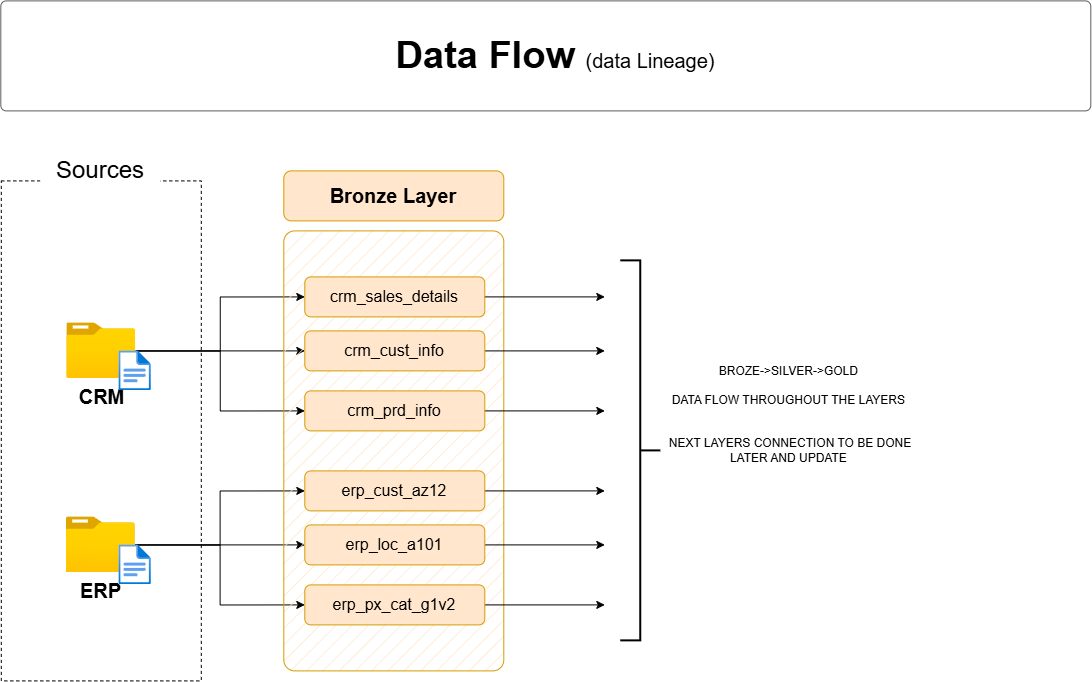

The diagram above was exported from draw.io. Its source (the exported page's mxGraphModel, read from the mxfile embedded in the PNG):
<mxGraphModel dx="1585" dy="1037" grid="1" gridSize="10" guides="1" tooltips="1" connect="1" arrows="1" fold="1" page="1" pageScale="1" pageWidth="1920" pageHeight="1200" math="0" shadow="0">
  <root>
    <mxCell id="PmAsDYt7ePFWswJWPdAt-0" />
    <mxCell id="PmAsDYt7ePFWswJWPdAt-1" parent="PmAsDYt7ePFWswJWPdAt-0" />
    <mxCell id="n8bJTZ1ovyGtcUzWuUE2-2" parent="PmAsDYt7ePFWswJWPdAt-1" style="rounded=0;whiteSpace=wrap;html=1;fillColor=none;dashed=1;" value="" vertex="1">
      <mxGeometry height="500" width="200" x="390.5" y="290" as="geometry" />
    </mxCell>
    <mxCell id="n8bJTZ1ovyGtcUzWuUE2-3" parent="PmAsDYt7ePFWswJWPdAt-1" style="rounded=1;whiteSpace=wrap;html=1;strokeColor=none;" value="&lt;font style=&quot;font-size: 24px;&quot;&gt;Sources&lt;/font&gt;" vertex="1">
      <mxGeometry height="40" width="120" x="430" y="260" as="geometry" />
    </mxCell>
    <mxCell id="D8R9sGTT4eO_Y8YIvJOX-3" edge="1" parent="PmAsDYt7ePFWswJWPdAt-1" source="4ZKNdrfmacIxx5nxEuMF-0" style="edgeStyle=orthogonalEdgeStyle;rounded=0;orthogonalLoop=1;jettySize=auto;html=1;entryX=0;entryY=0.5;entryDx=0;entryDy=0;" target="hnOc7kBfibrwKYlpnwC0-0">
      <mxGeometry relative="1" as="geometry" />
    </mxCell>
    <mxCell id="D8R9sGTT4eO_Y8YIvJOX-4" edge="1" parent="PmAsDYt7ePFWswJWPdAt-1" source="4ZKNdrfmacIxx5nxEuMF-0" style="edgeStyle=orthogonalEdgeStyle;rounded=0;orthogonalLoop=1;jettySize=auto;html=1;entryX=0;entryY=0.5;entryDx=0;entryDy=0;" target="5szykNnx05lKGsdo6Biz-0">
      <mxGeometry relative="1" as="geometry" />
    </mxCell>
    <mxCell id="D8R9sGTT4eO_Y8YIvJOX-5" edge="1" parent="PmAsDYt7ePFWswJWPdAt-1" source="4ZKNdrfmacIxx5nxEuMF-0" style="edgeStyle=orthogonalEdgeStyle;rounded=0;orthogonalLoop=1;jettySize=auto;html=1;entryX=0;entryY=0.5;entryDx=0;entryDy=0;" target="hnOc7kBfibrwKYlpnwC0-1">
      <mxGeometry relative="1" as="geometry" />
    </mxCell>
    <mxCell id="4ZKNdrfmacIxx5nxEuMF-0" parent="PmAsDYt7ePFWswJWPdAt-1" style="image;aspect=fixed;html=1;points=[];align=center;fontSize=12;image=img/lib/azure2/general/Folder_Blank.svg;" value="&lt;font style=&quot;font-size: 20px;&quot;&gt;&lt;b&gt;CRM&lt;/b&gt;&lt;/font&gt;" vertex="1">
      <mxGeometry height="56.00000000000001" width="69" x="456" y="432" as="geometry" />
    </mxCell>
    <mxCell id="-fXMBUoAsH7tqhl6yJGk-2" edge="1" parent="PmAsDYt7ePFWswJWPdAt-1" source="4ZKNdrfmacIxx5nxEuMF-4" style="edgeStyle=orthogonalEdgeStyle;rounded=0;orthogonalLoop=1;jettySize=auto;html=1;entryX=0;entryY=0.5;entryDx=0;entryDy=0;" target="D8R9sGTT4eO_Y8YIvJOX-8">
      <mxGeometry relative="1" as="geometry" />
    </mxCell>
    <mxCell id="-fXMBUoAsH7tqhl6yJGk-3" edge="1" parent="PmAsDYt7ePFWswJWPdAt-1" source="4ZKNdrfmacIxx5nxEuMF-4" style="edgeStyle=orthogonalEdgeStyle;rounded=0;orthogonalLoop=1;jettySize=auto;html=1;entryX=0;entryY=0.5;entryDx=0;entryDy=0;" target="D8R9sGTT4eO_Y8YIvJOX-6">
      <mxGeometry relative="1" as="geometry" />
    </mxCell>
    <mxCell id="-fXMBUoAsH7tqhl6yJGk-4" edge="1" parent="PmAsDYt7ePFWswJWPdAt-1" source="4ZKNdrfmacIxx5nxEuMF-4" style="edgeStyle=orthogonalEdgeStyle;rounded=0;orthogonalLoop=1;jettySize=auto;html=1;" target="D8R9sGTT4eO_Y8YIvJOX-7">
      <mxGeometry relative="1" as="geometry" />
    </mxCell>
    <mxCell id="4ZKNdrfmacIxx5nxEuMF-4" parent="PmAsDYt7ePFWswJWPdAt-1" style="image;aspect=fixed;html=1;points=[];align=center;fontSize=12;image=img/lib/azure2/general/Folder_Blank.svg;" value="&lt;font style=&quot;font-size: 20px;&quot;&gt;&lt;b&gt;ERP&lt;/b&gt;&lt;/font&gt;" vertex="1">
      <mxGeometry height="56.00000000000001" width="69" x="455.5" y="626" as="geometry" />
    </mxCell>
    <mxCell id="4ZKNdrfmacIxx5nxEuMF-5" parent="PmAsDYt7ePFWswJWPdAt-1" style="rounded=1;whiteSpace=wrap;html=1;fillColor=#ffe6cc;strokeColor=#d79b00;fillStyle=hatch;arcSize=5;" value="" vertex="1">
      <mxGeometry height="440" width="220" x="673" y="340" as="geometry" />
    </mxCell>
    <mxCell id="4ZKNdrfmacIxx5nxEuMF-6" parent="PmAsDYt7ePFWswJWPdAt-1" style="rounded=1;whiteSpace=wrap;html=1;fillColor=#ffe6cc;strokeColor=#d79b00;fontSize=20;fontStyle=1" value="Bronze Layer" vertex="1">
      <mxGeometry height="50" width="220" x="673" y="280" as="geometry" />
    </mxCell>
    <mxCell id="-fXMBUoAsH7tqhl6yJGk-13" edge="1" parent="PmAsDYt7ePFWswJWPdAt-1" source="5szykNnx05lKGsdo6Biz-0" style="edgeStyle=orthogonalEdgeStyle;rounded=0;orthogonalLoop=1;jettySize=auto;html=1;entryX=0;entryY=0.5;entryDx=0;entryDy=0;">
      <mxGeometry relative="1" as="geometry">
        <mxPoint x="994" y="406" as="targetPoint" />
      </mxGeometry>
    </mxCell>
    <mxCell id="5szykNnx05lKGsdo6Biz-0" parent="PmAsDYt7ePFWswJWPdAt-1" style="rounded=1;whiteSpace=wrap;html=1;fillColor=#ffe6cc;strokeColor=#d79b00;fontSize=16;fontStyle=0" value="crm_sales_details" vertex="1">
      <mxGeometry height="40" width="180" x="694" y="386" as="geometry" />
    </mxCell>
    <mxCell id="-fXMBUoAsH7tqhl6yJGk-14" edge="1" parent="PmAsDYt7ePFWswJWPdAt-1" source="hnOc7kBfibrwKYlpnwC0-0" style="edgeStyle=orthogonalEdgeStyle;rounded=0;orthogonalLoop=1;jettySize=auto;html=1;">
      <mxGeometry relative="1" as="geometry">
        <mxPoint x="994" y="460" as="targetPoint" />
      </mxGeometry>
    </mxCell>
    <mxCell id="hnOc7kBfibrwKYlpnwC0-0" parent="PmAsDYt7ePFWswJWPdAt-1" style="rounded=1;whiteSpace=wrap;html=1;fillColor=#ffe6cc;strokeColor=#d79b00;fontSize=16;fontStyle=0" value="crm_cust_info" vertex="1">
      <mxGeometry height="40" width="180" x="694" y="440" as="geometry" />
    </mxCell>
    <mxCell id="-fXMBUoAsH7tqhl6yJGk-15" edge="1" parent="PmAsDYt7ePFWswJWPdAt-1" source="hnOc7kBfibrwKYlpnwC0-1" style="edgeStyle=orthogonalEdgeStyle;rounded=0;orthogonalLoop=1;jettySize=auto;html=1;entryX=0;entryY=0.5;entryDx=0;entryDy=0;">
      <mxGeometry relative="1" as="geometry">
        <mxPoint x="994" y="520" as="targetPoint" />
      </mxGeometry>
    </mxCell>
    <mxCell id="hnOc7kBfibrwKYlpnwC0-1" parent="PmAsDYt7ePFWswJWPdAt-1" style="rounded=1;whiteSpace=wrap;html=1;fillColor=#ffe6cc;strokeColor=#d79b00;fontSize=16;fontStyle=0" value="crm_prd_info" vertex="1">
      <mxGeometry height="40" width="180" x="694" y="500" as="geometry" />
    </mxCell>
    <mxCell id="-fXMBUoAsH7tqhl6yJGk-16" edge="1" parent="PmAsDYt7ePFWswJWPdAt-1" source="D8R9sGTT4eO_Y8YIvJOX-6" style="edgeStyle=orthogonalEdgeStyle;rounded=0;orthogonalLoop=1;jettySize=auto;html=1;entryX=0;entryY=0.5;entryDx=0;entryDy=0;">
      <mxGeometry relative="1" as="geometry">
        <mxPoint x="994" y="600" as="targetPoint" />
      </mxGeometry>
    </mxCell>
    <mxCell id="D8R9sGTT4eO_Y8YIvJOX-6" parent="PmAsDYt7ePFWswJWPdAt-1" style="rounded=1;whiteSpace=wrap;html=1;fillColor=#ffe6cc;strokeColor=#d79b00;fontSize=16;fontStyle=0" value="erp_cust_az12" vertex="1">
      <mxGeometry height="40" width="180" x="694" y="580" as="geometry" />
    </mxCell>
    <mxCell id="-fXMBUoAsH7tqhl6yJGk-17" edge="1" parent="PmAsDYt7ePFWswJWPdAt-1" source="D8R9sGTT4eO_Y8YIvJOX-7" style="edgeStyle=orthogonalEdgeStyle;rounded=0;orthogonalLoop=1;jettySize=auto;html=1;entryX=0;entryY=0.5;entryDx=0;entryDy=0;">
      <mxGeometry relative="1" as="geometry">
        <mxPoint x="994" y="654" as="targetPoint" />
      </mxGeometry>
    </mxCell>
    <mxCell id="D8R9sGTT4eO_Y8YIvJOX-7" parent="PmAsDYt7ePFWswJWPdAt-1" style="rounded=1;whiteSpace=wrap;html=1;fillColor=#ffe6cc;strokeColor=#d79b00;fontSize=16;fontStyle=0" value="erp_loc_a101" vertex="1">
      <mxGeometry height="40" width="180" x="694" y="634" as="geometry" />
    </mxCell>
    <mxCell id="-fXMBUoAsH7tqhl6yJGk-18" edge="1" parent="PmAsDYt7ePFWswJWPdAt-1" source="D8R9sGTT4eO_Y8YIvJOX-8" style="edgeStyle=orthogonalEdgeStyle;rounded=0;orthogonalLoop=1;jettySize=auto;html=1;entryX=0;entryY=0.5;entryDx=0;entryDy=0;">
      <mxGeometry relative="1" as="geometry">
        <mxPoint x="994" y="714" as="targetPoint" />
      </mxGeometry>
    </mxCell>
    <mxCell id="D8R9sGTT4eO_Y8YIvJOX-8" parent="PmAsDYt7ePFWswJWPdAt-1" style="rounded=1;whiteSpace=wrap;html=1;fillColor=#ffe6cc;strokeColor=#d79b00;fontSize=16;fontStyle=0" value="erp_px_cat_g1v2" vertex="1">
      <mxGeometry height="40" width="180" x="694" y="694" as="geometry" />
    </mxCell>
    <mxCell id="hYor6iIa-aKugMJ0ksJW-2" parent="PmAsDYt7ePFWswJWPdAt-1" style="image;aspect=fixed;html=1;points=[];align=center;fontSize=12;image=img/lib/azure2/general/File.svg;" value="" vertex="1">
      <mxGeometry height="40" width="32.46" x="508.12" y="460" as="geometry" />
    </mxCell>
    <mxCell id="hYor6iIa-aKugMJ0ksJW-4" parent="PmAsDYt7ePFWswJWPdAt-1" style="image;aspect=fixed;html=1;points=[];align=center;fontSize=12;image=img/lib/azure2/general/File.svg;" value="" vertex="1">
      <mxGeometry height="40" width="32.46" x="508.12" y="654" as="geometry" />
    </mxCell>
    <mxCell id="chLgLkIjhnXz8mJWDFhk-0" parent="PmAsDYt7ePFWswJWPdAt-1" style="rounded=1;whiteSpace=wrap;html=1;fillColor=#FFFFFF;strokeColor=#5C5C5C;strokeWidth=1;arcSize=5;" value="" vertex="1">
      <mxGeometry height="110" width="1090" x="390" y="110" as="geometry" />
    </mxCell>
    <mxCell id="chLgLkIjhnXz8mJWDFhk-1" parent="PmAsDYt7ePFWswJWPdAt-1" style="text;html=1;strokeColor=none;fillColor=none;align=center;verticalAlign=middle;whiteSpace=wrap;rounded=0;" value="&lt;b style=&quot;border-color: var(--border-color); font-size: 38px; text-align: left;&quot;&gt;Data Flow&amp;nbsp;&lt;/b&gt;&lt;font style=&quot;border-color: var(--border-color); text-align: left; font-size: 20px;&quot;&gt;(data Lineage)&lt;/font&gt;" vertex="1">
      <mxGeometry height="50" width="570" x="660" y="140" as="geometry" />
    </mxCell>
    <mxCell id="VG8gHNzcrkASpI46E_EZ-0" parent="PmAsDYt7ePFWswJWPdAt-1" style="strokeWidth=2;html=1;shape=mxgraph.flowchart.annotation_2;align=left;labelPosition=right;pointerEvents=1;rotation=-180;" value="" vertex="1">
      <mxGeometry height="380" width="40" x="1010" y="370" as="geometry" />
    </mxCell>
    <mxCell id="VG8gHNzcrkASpI46E_EZ-2" parent="PmAsDYt7ePFWswJWPdAt-1" style="text;html=1;whiteSpace=wrap;strokeColor=none;fillColor=none;align=center;verticalAlign=middle;rounded=0;" value="NEXT LAYERS CONNECTION TO BE DONE LATER AND UPDATE&amp;nbsp;" vertex="1">
      <mxGeometry height="50" width="260" x="1050" y="535" as="geometry" />
    </mxCell>
    <mxCell id="VG8gHNzcrkASpI46E_EZ-3" parent="PmAsDYt7ePFWswJWPdAt-1" style="text;html=1;whiteSpace=wrap;strokeColor=none;fillColor=none;align=center;verticalAlign=middle;rounded=0;" value="BROZE-&amp;gt;SILVER-&amp;gt;GOLD&amp;nbsp;&lt;div&gt;&lt;br&gt;&lt;/div&gt;&lt;div&gt;DATA FLOW THROUGHOUT THE LAYERS&amp;nbsp;&lt;/div&gt;" vertex="1">
      <mxGeometry height="30" width="260" x="1050" y="480" as="geometry" />
    </mxCell>
  </root>
</mxGraphModel>